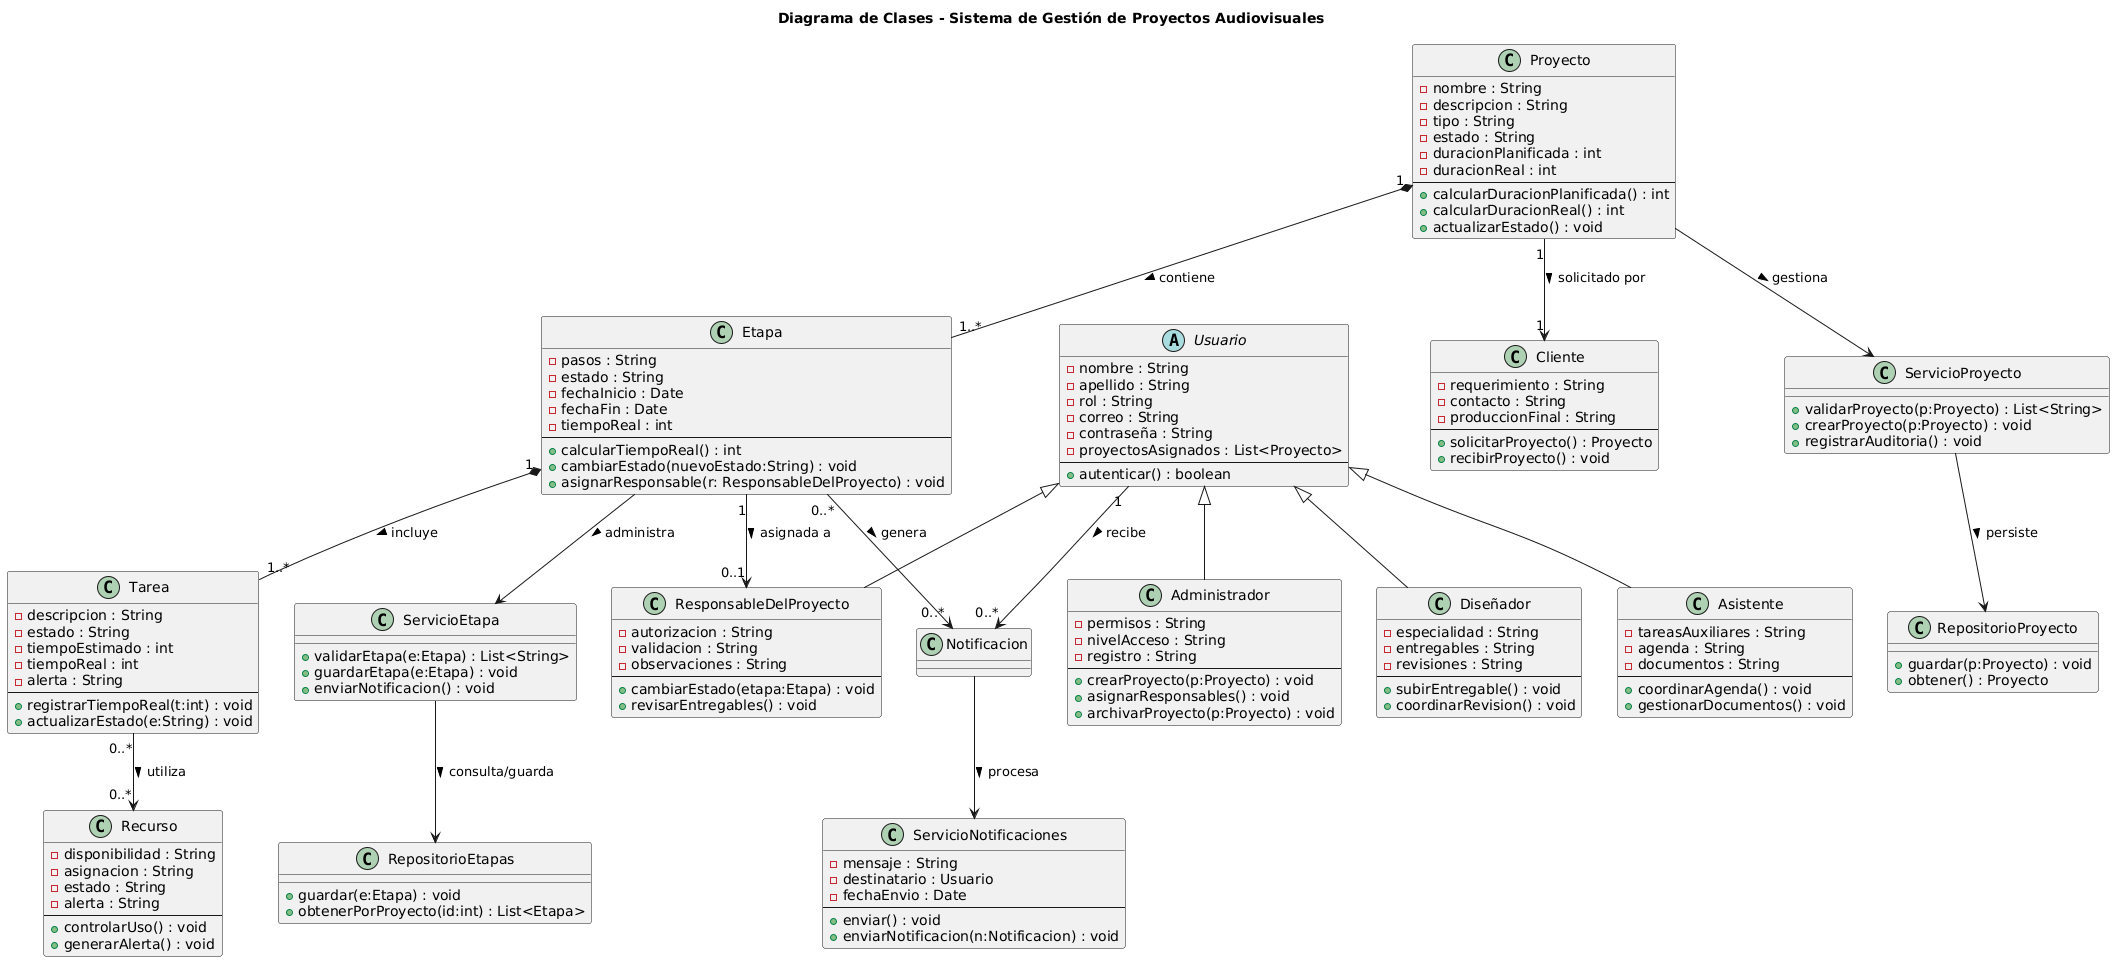

The diagram above was rendered by PlantUML. Its source (embedded in the PNG):
@startuml
title Diagrama de Clases - Sistema de Gestión de Proyectos Audiovisuales

'==========================
'        CLASES BASE
'==========================

class Proyecto {
    - nombre : String
    - descripcion : String
    - tipo : String
    - estado : String
    - duracionPlanificada : int
    - duracionReal : int
    --
    + calcularDuracionPlanificada() : int
    + calcularDuracionReal() : int
    + actualizarEstado() : void
}

class Etapa {
    - pasos : String
    - estado : String
    - fechaInicio : Date
    - fechaFin : Date
    - tiempoReal : int
    --
    + calcularTiempoReal() : int
    + cambiarEstado(nuevoEstado:String) : void
    + asignarResponsable(r: ResponsableDelProyecto) : void
}

class Tarea {
    - descripcion : String
    - estado : String
    - tiempoEstimado : int
    - tiempoReal : int
    - alerta : String
    --
    + registrarTiempoReal(t:int) : void
    + actualizarEstado(e:String) : void
}

class Recurso {
    - disponibilidad : String
    - asignacion : String
    - estado : String
    - alerta : String
    --
    + controlarUso() : void
    + generarAlerta() : void
}

class ServicioNotificaciones {
    - mensaje : String
    - destinatario : Usuario
    - fechaEnvio : Date
    --
    + enviar() : void
}

'==========================
'        USUARIOS
'==========================

abstract class Usuario {
    - nombre : String
    - apellido : String
    - rol : String
    - correo : String
    - contraseña : String
    - proyectosAsignados : List<Proyecto>
    --
    + autenticar() : boolean
}

class Administrador {
    - permisos : String
    - nivelAcceso : String
    - registro : String
    --
    + crearProyecto(p:Proyecto) : void
    + asignarResponsables() : void
    + archivarProyecto(p:Proyecto) : void
}

class Diseñador {
    - especialidad : String
    - entregables : String
    - revisiones : String
    --
    + subirEntregable() : void
    + coordinarRevision() : void
}

class ResponsableDelProyecto {
    - autorizacion : String
    - validacion : String
    - observaciones : String
    --
    + cambiarEstado(etapa:Etapa) : void
    + revisarEntregables() : void
}

class Asistente {
    - tareasAuxiliares : String
    - agenda : String
    - documentos : String
    --
    + coordinarAgenda() : void
    + gestionarDocumentos() : void
}

class Cliente {
    - requerimiento : String
    - contacto : String
    - produccionFinal : String
    --
    + solicitarProyecto() : Proyecto
    + recibirProyecto() : void
}

Usuario <|-- Administrador
Usuario <|-- Diseñador
Usuario <|-- ResponsableDelProyecto
Usuario <|-- Asistente

'==========================
'    RELACIONES PRINCIPALES
'==========================

Proyecto "1" *-- "1..*" Etapa : contiene >
Etapa "1" *-- "1..*" Tarea : incluye >
Etapa "1" --> "0..1" ResponsableDelProyecto : asignada a >
Proyecto "1" --> "1" Cliente : solicitado por >
Tarea "0..*" --> "0..*" Recurso : utiliza >
Etapa "0..*" --> "0..*" Notificacion : genera >

Usuario "1" --> "0..*" Notificacion : recibe >

'==========================
'  SERVICIOS Y REPOSITORIOS
'==========================

class ServicioProyecto {
    + validarProyecto(p:Proyecto) : List<String>
    + crearProyecto(p:Proyecto) : void
    + registrarAuditoria() : void
}

class ServicioEtapa {
    + validarEtapa(e:Etapa) : List<String>
    + guardarEtapa(e:Etapa) : void
    + enviarNotificacion() : void
}

class ServicioNotificaciones {
    + enviarNotificacion(n:Notificacion) : void
}

class RepositorioProyecto {
    + guardar(p:Proyecto) : void
    + obtener() : Proyecto
}

class RepositorioEtapas {
    + guardar(e:Etapa) : void
    + obtenerPorProyecto(id:int) : List<Etapa>
}

'=== RELACIONES CON MULTIPLICIDAD Y DESCRIPCIÓN ===

Proyecto --> ServicioProyecto : gestiona >
Etapa --> ServicioEtapa : administra >
Notificacion --> ServicioNotificaciones : procesa >

ServicioProyecto --> RepositorioProyecto : persiste >
ServicioEtapa --> RepositorioEtapas : consulta/guarda >
@enduml